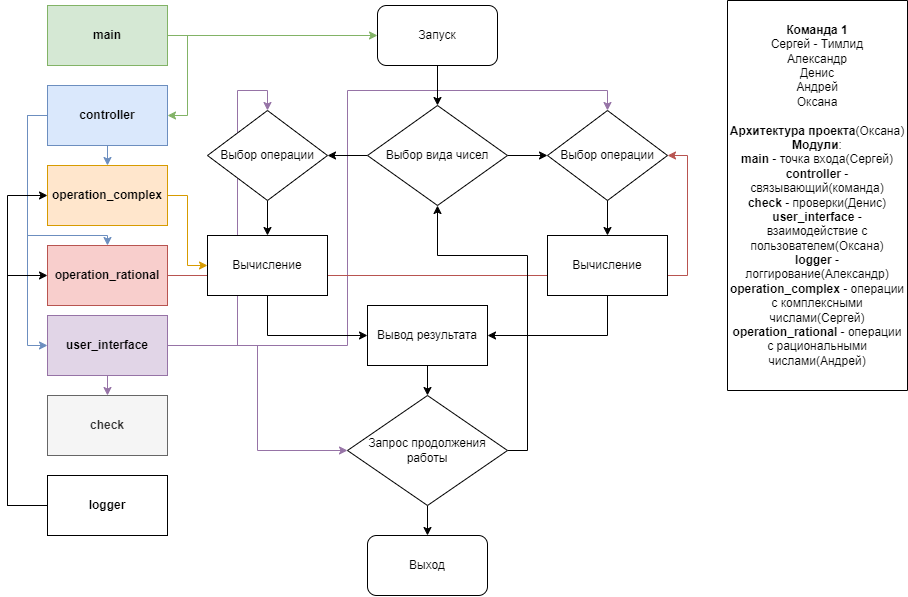

The diagram above was exported from draw.io. Its source (the exported page's mxGraphModel, read from the mxfile embedded in the PNG):
<mxGraphModel dx="1718" dy="914" grid="1" gridSize="10" guides="1" tooltips="1" connect="1" arrows="1" fold="1" page="1" pageScale="1" pageWidth="827" pageHeight="1169" math="0" shadow="0">
  <root>
    <mxCell id="0" />
    <mxCell id="1" parent="0" />
    <mxCell id="V1CIyz8M19qxj0WsD3Jl-3" value="&lt;b&gt;Команда 1&lt;/b&gt;&lt;br&gt;Сергей - Тимлид&lt;br&gt;Александр&lt;br&gt;Денис&lt;br&gt;Андрей&lt;br&gt;Оксана&lt;br&gt;&lt;br&gt;&lt;b&gt;Архитектура проекта&lt;/b&gt;(Оксана)&lt;br&gt;&lt;b&gt;Модули&lt;/b&gt;:&lt;br&gt;&lt;b&gt;main&lt;/b&gt; - точка входа(Сергей)&lt;br&gt;&lt;b&gt;controller&lt;/b&gt; - связывающий(команда)&lt;br&gt;&lt;b&gt;check&lt;/b&gt; - проверки(Денис)&lt;br&gt;&lt;b&gt;user_interface&lt;/b&gt; - взаимодействие с пользователем(Оксана)&lt;br&gt;&lt;b&gt;logger&lt;/b&gt; - логгирование(Александр)&lt;br&gt;&lt;b&gt;operation_complex&lt;/b&gt; - операции с комплексными числами(Сергей)&lt;br&gt;&lt;b&gt;operation_rational&lt;/b&gt; - операции с рациональными числами(Андрей)" style="rounded=0;whiteSpace=wrap;html=1;direction=south;" vertex="1" parent="1">
      <mxGeometry x="740" y="35" width="180" height="390" as="geometry" />
    </mxCell>
    <mxCell id="V1CIyz8M19qxj0WsD3Jl-12" style="edgeStyle=orthogonalEdgeStyle;rounded=0;orthogonalLoop=1;jettySize=auto;html=1;entryX=0;entryY=0.5;entryDx=0;entryDy=0;fillColor=#d5e8d4;strokeColor=#82b366;" edge="1" parent="1" source="V1CIyz8M19qxj0WsD3Jl-4" target="V1CIyz8M19qxj0WsD3Jl-11">
      <mxGeometry relative="1" as="geometry" />
    </mxCell>
    <mxCell id="V1CIyz8M19qxj0WsD3Jl-52" style="edgeStyle=orthogonalEdgeStyle;rounded=0;orthogonalLoop=1;jettySize=auto;html=1;exitX=1;exitY=0.5;exitDx=0;exitDy=0;entryX=1;entryY=0.5;entryDx=0;entryDy=0;fillColor=#d5e8d4;strokeColor=#82b366;" edge="1" parent="1" source="V1CIyz8M19qxj0WsD3Jl-4" target="V1CIyz8M19qxj0WsD3Jl-5">
      <mxGeometry relative="1" as="geometry" />
    </mxCell>
    <mxCell id="V1CIyz8M19qxj0WsD3Jl-4" value="&lt;b&gt;main&lt;/b&gt;" style="rounded=0;whiteSpace=wrap;html=1;fillColor=#d5e8d4;strokeColor=#82b366;" vertex="1" parent="1">
      <mxGeometry x="60" y="40" width="120" height="60" as="geometry" />
    </mxCell>
    <mxCell id="V1CIyz8M19qxj0WsD3Jl-55" style="edgeStyle=orthogonalEdgeStyle;rounded=0;orthogonalLoop=1;jettySize=auto;html=1;exitX=0;exitY=0.5;exitDx=0;exitDy=0;entryX=0;entryY=0.5;entryDx=0;entryDy=0;fillColor=#dae8fc;strokeColor=#6c8ebf;" edge="1" parent="1" source="V1CIyz8M19qxj0WsD3Jl-5" target="V1CIyz8M19qxj0WsD3Jl-7">
      <mxGeometry relative="1" as="geometry" />
    </mxCell>
    <mxCell id="V1CIyz8M19qxj0WsD3Jl-64" style="edgeStyle=orthogonalEdgeStyle;rounded=0;orthogonalLoop=1;jettySize=auto;html=1;exitX=0.5;exitY=1;exitDx=0;exitDy=0;entryX=0.5;entryY=0;entryDx=0;entryDy=0;fillColor=#dae8fc;strokeColor=#6c8ebf;" edge="1" parent="1" source="V1CIyz8M19qxj0WsD3Jl-5" target="V1CIyz8M19qxj0WsD3Jl-9">
      <mxGeometry relative="1" as="geometry" />
    </mxCell>
    <mxCell id="V1CIyz8M19qxj0WsD3Jl-66" style="edgeStyle=orthogonalEdgeStyle;rounded=0;orthogonalLoop=1;jettySize=auto;html=1;exitX=0;exitY=0.5;exitDx=0;exitDy=0;entryX=0.5;entryY=0;entryDx=0;entryDy=0;fillColor=#dae8fc;strokeColor=#6c8ebf;" edge="1" parent="1" source="V1CIyz8M19qxj0WsD3Jl-5" target="V1CIyz8M19qxj0WsD3Jl-10">
      <mxGeometry relative="1" as="geometry">
        <Array as="points">
          <mxPoint x="40" y="150" />
          <mxPoint x="40" y="270" />
          <mxPoint x="120" y="270" />
        </Array>
      </mxGeometry>
    </mxCell>
    <mxCell id="V1CIyz8M19qxj0WsD3Jl-5" value="&lt;b&gt;controller&lt;/b&gt;" style="rounded=0;whiteSpace=wrap;html=1;fillColor=#dae8fc;strokeColor=#6c8ebf;" vertex="1" parent="1">
      <mxGeometry x="60" y="120" width="120" height="60" as="geometry" />
    </mxCell>
    <mxCell id="V1CIyz8M19qxj0WsD3Jl-6" value="&lt;b&gt;check&lt;/b&gt;" style="rounded=0;whiteSpace=wrap;html=1;fillColor=#f5f5f5;fontColor=#333333;strokeColor=#666666;" vertex="1" parent="1">
      <mxGeometry x="60" y="430" width="120" height="60" as="geometry" />
    </mxCell>
    <mxCell id="V1CIyz8M19qxj0WsD3Jl-51" style="edgeStyle=orthogonalEdgeStyle;rounded=0;orthogonalLoop=1;jettySize=auto;html=1;exitX=0.5;exitY=1;exitDx=0;exitDy=0;entryX=0.5;entryY=0;entryDx=0;entryDy=0;fillColor=#e1d5e7;strokeColor=#9673a6;" edge="1" parent="1" source="V1CIyz8M19qxj0WsD3Jl-7" target="V1CIyz8M19qxj0WsD3Jl-6">
      <mxGeometry relative="1" as="geometry" />
    </mxCell>
    <mxCell id="V1CIyz8M19qxj0WsD3Jl-57" style="edgeStyle=orthogonalEdgeStyle;rounded=0;orthogonalLoop=1;jettySize=auto;html=1;exitX=1;exitY=0.5;exitDx=0;exitDy=0;entryX=0.5;entryY=0;entryDx=0;entryDy=0;fillColor=#e1d5e7;strokeColor=#9673a6;" edge="1" parent="1" source="V1CIyz8M19qxj0WsD3Jl-7" target="V1CIyz8M19qxj0WsD3Jl-24">
      <mxGeometry relative="1" as="geometry">
        <Array as="points">
          <mxPoint x="360" y="380" />
          <mxPoint x="360" y="125" />
          <mxPoint x="620" y="125" />
        </Array>
      </mxGeometry>
    </mxCell>
    <mxCell id="V1CIyz8M19qxj0WsD3Jl-58" style="edgeStyle=orthogonalEdgeStyle;rounded=0;orthogonalLoop=1;jettySize=auto;html=1;exitX=1;exitY=0.5;exitDx=0;exitDy=0;entryX=0.5;entryY=0;entryDx=0;entryDy=0;fillColor=#e1d5e7;strokeColor=#9673a6;" edge="1" parent="1" source="V1CIyz8M19qxj0WsD3Jl-7" target="V1CIyz8M19qxj0WsD3Jl-18">
      <mxGeometry relative="1" as="geometry">
        <Array as="points">
          <mxPoint x="250" y="380" />
          <mxPoint x="250" y="125" />
          <mxPoint x="280" y="125" />
        </Array>
      </mxGeometry>
    </mxCell>
    <mxCell id="V1CIyz8M19qxj0WsD3Jl-60" style="edgeStyle=orthogonalEdgeStyle;rounded=0;orthogonalLoop=1;jettySize=auto;html=1;exitX=1;exitY=0.5;exitDx=0;exitDy=0;entryX=0;entryY=0.5;entryDx=0;entryDy=0;fillColor=#e1d5e7;strokeColor=#9673a6;" edge="1" parent="1" source="V1CIyz8M19qxj0WsD3Jl-7" target="V1CIyz8M19qxj0WsD3Jl-22">
      <mxGeometry relative="1" as="geometry" />
    </mxCell>
    <mxCell id="V1CIyz8M19qxj0WsD3Jl-7" value="&lt;b&gt;user_interface&lt;/b&gt;" style="rounded=0;whiteSpace=wrap;html=1;fillColor=#e1d5e7;strokeColor=#9673a6;" vertex="1" parent="1">
      <mxGeometry x="60" y="350" width="120" height="60" as="geometry" />
    </mxCell>
    <mxCell id="V1CIyz8M19qxj0WsD3Jl-65" style="edgeStyle=orthogonalEdgeStyle;rounded=0;orthogonalLoop=1;jettySize=auto;html=1;exitX=0;exitY=0.5;exitDx=0;exitDy=0;entryX=0;entryY=0.5;entryDx=0;entryDy=0;" edge="1" parent="1" source="V1CIyz8M19qxj0WsD3Jl-8" target="V1CIyz8M19qxj0WsD3Jl-9">
      <mxGeometry relative="1" as="geometry">
        <Array as="points">
          <mxPoint x="20" y="540" />
          <mxPoint x="20" y="230" />
        </Array>
      </mxGeometry>
    </mxCell>
    <mxCell id="V1CIyz8M19qxj0WsD3Jl-67" style="edgeStyle=orthogonalEdgeStyle;rounded=0;orthogonalLoop=1;jettySize=auto;html=1;exitX=0;exitY=0.5;exitDx=0;exitDy=0;entryX=0;entryY=0.5;entryDx=0;entryDy=0;" edge="1" parent="1" source="V1CIyz8M19qxj0WsD3Jl-8" target="V1CIyz8M19qxj0WsD3Jl-10">
      <mxGeometry relative="1" as="geometry">
        <Array as="points">
          <mxPoint x="20" y="540" />
          <mxPoint x="20" y="310" />
        </Array>
      </mxGeometry>
    </mxCell>
    <mxCell id="V1CIyz8M19qxj0WsD3Jl-8" value="&lt;b&gt;logger&lt;/b&gt;" style="rounded=0;whiteSpace=wrap;html=1;" vertex="1" parent="1">
      <mxGeometry x="60" y="510" width="120" height="60" as="geometry" />
    </mxCell>
    <mxCell id="V1CIyz8M19qxj0WsD3Jl-44" style="edgeStyle=orthogonalEdgeStyle;rounded=0;orthogonalLoop=1;jettySize=auto;html=1;exitX=1;exitY=0.5;exitDx=0;exitDy=0;entryX=0;entryY=0.5;entryDx=0;entryDy=0;fillColor=#ffe6cc;strokeColor=#d79b00;" edge="1" parent="1" source="V1CIyz8M19qxj0WsD3Jl-9" target="V1CIyz8M19qxj0WsD3Jl-19">
      <mxGeometry relative="1" as="geometry" />
    </mxCell>
    <mxCell id="V1CIyz8M19qxj0WsD3Jl-9" value="&lt;b&gt;operation_complex&lt;/b&gt;" style="rounded=0;whiteSpace=wrap;html=1;fillColor=#ffe6cc;strokeColor=#d79b00;" vertex="1" parent="1">
      <mxGeometry x="60" y="200" width="120" height="60" as="geometry" />
    </mxCell>
    <mxCell id="V1CIyz8M19qxj0WsD3Jl-56" style="edgeStyle=orthogonalEdgeStyle;rounded=0;orthogonalLoop=1;jettySize=auto;html=1;exitX=1;exitY=0.5;exitDx=0;exitDy=0;entryX=1;entryY=0.5;entryDx=0;entryDy=0;fillColor=#f8cecc;strokeColor=#b85450;" edge="1" parent="1" source="V1CIyz8M19qxj0WsD3Jl-10" target="V1CIyz8M19qxj0WsD3Jl-24">
      <mxGeometry relative="1" as="geometry" />
    </mxCell>
    <mxCell id="V1CIyz8M19qxj0WsD3Jl-10" value="&lt;b&gt;operation_rational&lt;/b&gt;" style="rounded=0;whiteSpace=wrap;html=1;fillColor=#f8cecc;strokeColor=#b85450;" vertex="1" parent="1">
      <mxGeometry x="60" y="280" width="120" height="60" as="geometry" />
    </mxCell>
    <mxCell id="V1CIyz8M19qxj0WsD3Jl-35" style="edgeStyle=orthogonalEdgeStyle;rounded=0;orthogonalLoop=1;jettySize=auto;html=1;exitX=0.5;exitY=1;exitDx=0;exitDy=0;entryX=0.5;entryY=0;entryDx=0;entryDy=0;" edge="1" parent="1" source="V1CIyz8M19qxj0WsD3Jl-11" target="V1CIyz8M19qxj0WsD3Jl-15">
      <mxGeometry relative="1" as="geometry" />
    </mxCell>
    <mxCell id="V1CIyz8M19qxj0WsD3Jl-11" value="Запуск" style="rounded=1;whiteSpace=wrap;html=1;" vertex="1" parent="1">
      <mxGeometry x="390" y="40" width="120" height="60" as="geometry" />
    </mxCell>
    <mxCell id="V1CIyz8M19qxj0WsD3Jl-28" style="edgeStyle=orthogonalEdgeStyle;rounded=0;orthogonalLoop=1;jettySize=auto;html=1;exitX=1;exitY=0.5;exitDx=0;exitDy=0;entryX=0;entryY=0.5;entryDx=0;entryDy=0;" edge="1" parent="1" source="V1CIyz8M19qxj0WsD3Jl-15" target="V1CIyz8M19qxj0WsD3Jl-24">
      <mxGeometry relative="1" as="geometry" />
    </mxCell>
    <mxCell id="V1CIyz8M19qxj0WsD3Jl-29" style="edgeStyle=orthogonalEdgeStyle;rounded=0;orthogonalLoop=1;jettySize=auto;html=1;exitX=0;exitY=0.5;exitDx=0;exitDy=0;entryX=1;entryY=0.5;entryDx=0;entryDy=0;" edge="1" parent="1" source="V1CIyz8M19qxj0WsD3Jl-15" target="V1CIyz8M19qxj0WsD3Jl-18">
      <mxGeometry relative="1" as="geometry" />
    </mxCell>
    <mxCell id="V1CIyz8M19qxj0WsD3Jl-15" value="Выбор вида чисел" style="rhombus;whiteSpace=wrap;html=1;" vertex="1" parent="1">
      <mxGeometry x="380" y="140" width="140" height="100" as="geometry" />
    </mxCell>
    <mxCell id="V1CIyz8M19qxj0WsD3Jl-30" style="edgeStyle=orthogonalEdgeStyle;rounded=0;orthogonalLoop=1;jettySize=auto;html=1;exitX=0.5;exitY=1;exitDx=0;exitDy=0;entryX=0.5;entryY=0;entryDx=0;entryDy=0;" edge="1" parent="1" source="V1CIyz8M19qxj0WsD3Jl-18" target="V1CIyz8M19qxj0WsD3Jl-19">
      <mxGeometry relative="1" as="geometry" />
    </mxCell>
    <mxCell id="V1CIyz8M19qxj0WsD3Jl-18" value="Выбор операции" style="rhombus;whiteSpace=wrap;html=1;" vertex="1" parent="1">
      <mxGeometry x="220" y="145" width="120" height="90" as="geometry" />
    </mxCell>
    <mxCell id="V1CIyz8M19qxj0WsD3Jl-32" style="edgeStyle=orthogonalEdgeStyle;rounded=0;orthogonalLoop=1;jettySize=auto;html=1;exitX=0.5;exitY=1;exitDx=0;exitDy=0;entryX=0;entryY=0.5;entryDx=0;entryDy=0;" edge="1" parent="1" source="V1CIyz8M19qxj0WsD3Jl-19" target="V1CIyz8M19qxj0WsD3Jl-21">
      <mxGeometry relative="1" as="geometry" />
    </mxCell>
    <mxCell id="V1CIyz8M19qxj0WsD3Jl-19" value="Вычисление" style="rounded=0;whiteSpace=wrap;html=1;" vertex="1" parent="1">
      <mxGeometry x="220" y="270" width="120" height="60" as="geometry" />
    </mxCell>
    <mxCell id="V1CIyz8M19qxj0WsD3Jl-33" style="edgeStyle=orthogonalEdgeStyle;rounded=0;orthogonalLoop=1;jettySize=auto;html=1;exitX=0.5;exitY=1;exitDx=0;exitDy=0;entryX=1;entryY=0.5;entryDx=0;entryDy=0;" edge="1" parent="1" source="V1CIyz8M19qxj0WsD3Jl-20" target="V1CIyz8M19qxj0WsD3Jl-21">
      <mxGeometry relative="1" as="geometry" />
    </mxCell>
    <mxCell id="V1CIyz8M19qxj0WsD3Jl-20" value="Вычисление" style="rounded=0;whiteSpace=wrap;html=1;" vertex="1" parent="1">
      <mxGeometry x="560" y="270" width="120" height="60" as="geometry" />
    </mxCell>
    <mxCell id="V1CIyz8M19qxj0WsD3Jl-34" style="edgeStyle=orthogonalEdgeStyle;rounded=0;orthogonalLoop=1;jettySize=auto;html=1;exitX=0.5;exitY=1;exitDx=0;exitDy=0;entryX=0.5;entryY=0;entryDx=0;entryDy=0;" edge="1" parent="1" source="V1CIyz8M19qxj0WsD3Jl-21" target="V1CIyz8M19qxj0WsD3Jl-22">
      <mxGeometry relative="1" as="geometry" />
    </mxCell>
    <mxCell id="V1CIyz8M19qxj0WsD3Jl-21" value="Вывод результата" style="rounded=0;whiteSpace=wrap;html=1;" vertex="1" parent="1">
      <mxGeometry x="380" y="340" width="120" height="60" as="geometry" />
    </mxCell>
    <mxCell id="V1CIyz8M19qxj0WsD3Jl-36" style="edgeStyle=orthogonalEdgeStyle;rounded=0;orthogonalLoop=1;jettySize=auto;html=1;exitX=0.5;exitY=1;exitDx=0;exitDy=0;entryX=0.5;entryY=0;entryDx=0;entryDy=0;" edge="1" parent="1" source="V1CIyz8M19qxj0WsD3Jl-22" target="V1CIyz8M19qxj0WsD3Jl-23">
      <mxGeometry relative="1" as="geometry" />
    </mxCell>
    <mxCell id="V1CIyz8M19qxj0WsD3Jl-37" style="edgeStyle=orthogonalEdgeStyle;rounded=0;orthogonalLoop=1;jettySize=auto;html=1;exitX=1;exitY=0.5;exitDx=0;exitDy=0;entryX=0.5;entryY=1;entryDx=0;entryDy=0;" edge="1" parent="1" source="V1CIyz8M19qxj0WsD3Jl-22" target="V1CIyz8M19qxj0WsD3Jl-15">
      <mxGeometry relative="1" as="geometry">
        <Array as="points">
          <mxPoint x="540" y="485" />
          <mxPoint x="540" y="290" />
          <mxPoint x="450" y="290" />
        </Array>
      </mxGeometry>
    </mxCell>
    <mxCell id="V1CIyz8M19qxj0WsD3Jl-22" value="Запрос продолжения работы" style="rhombus;whiteSpace=wrap;html=1;" vertex="1" parent="1">
      <mxGeometry x="360" y="430" width="160" height="110" as="geometry" />
    </mxCell>
    <mxCell id="V1CIyz8M19qxj0WsD3Jl-23" value="Выход" style="rounded=1;whiteSpace=wrap;html=1;" vertex="1" parent="1">
      <mxGeometry x="380" y="570" width="120" height="60" as="geometry" />
    </mxCell>
    <mxCell id="V1CIyz8M19qxj0WsD3Jl-31" style="edgeStyle=orthogonalEdgeStyle;rounded=0;orthogonalLoop=1;jettySize=auto;html=1;exitX=0.5;exitY=1;exitDx=0;exitDy=0;entryX=0.5;entryY=0;entryDx=0;entryDy=0;" edge="1" parent="1" source="V1CIyz8M19qxj0WsD3Jl-24" target="V1CIyz8M19qxj0WsD3Jl-20">
      <mxGeometry relative="1" as="geometry" />
    </mxCell>
    <mxCell id="V1CIyz8M19qxj0WsD3Jl-24" value="Выбор операции" style="rhombus;whiteSpace=wrap;html=1;" vertex="1" parent="1">
      <mxGeometry x="560" y="145" width="120" height="90" as="geometry" />
    </mxCell>
  </root>
</mxGraphModel>